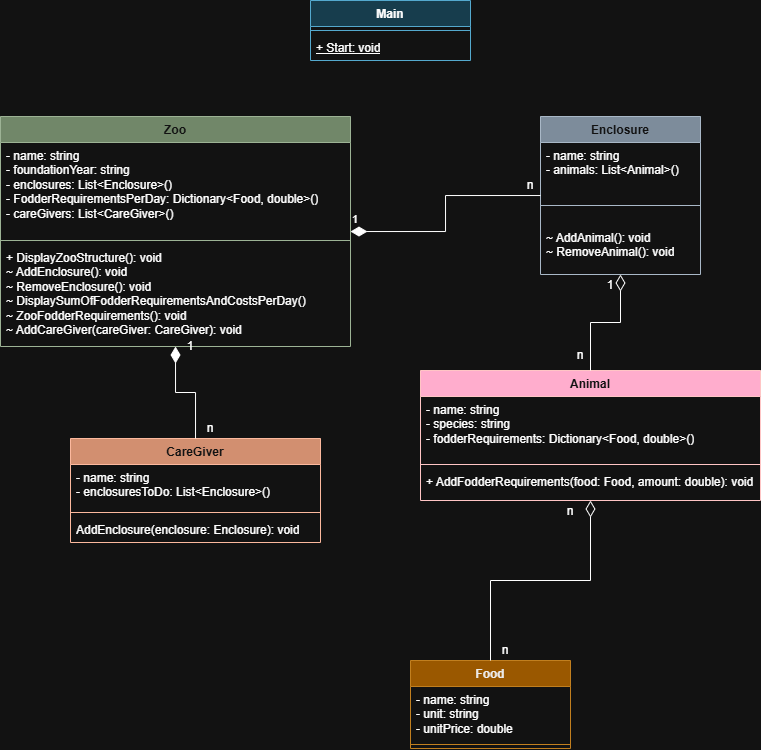

The diagram above was exported from draw.io. Its source (the exported page's mxGraphModel, read from the mxfile embedded in the PNG):
<mxGraphModel dx="978" dy="648" grid="1" gridSize="10" guides="1" tooltips="1" connect="1" arrows="1" fold="1" page="1" pageScale="1" pageWidth="827" pageHeight="1169" math="0" shadow="0">
  <root>
    <mxCell id="0" />
    <mxCell id="1" parent="0" />
    <mxCell id="fGCfxOFHbnzvD8xGtnOF-1" parent="1" style="swimlane;fontStyle=1;align=center;verticalAlign=top;childLayout=stackLayout;horizontal=1;startSize=26;horizontalStack=0;resizeParent=1;resizeParentMax=0;resizeLast=0;collapsible=1;marginBottom=0;whiteSpace=wrap;html=1;fillColor=#6d8764;fontColor=#ffffff;strokeColor=#3A5431;" value="Zoo" vertex="1">
      <mxGeometry height="230" width="350" x="30" y="306" as="geometry" />
    </mxCell>
    <mxCell id="fGCfxOFHbnzvD8xGtnOF-2" parent="fGCfxOFHbnzvD8xGtnOF-1" style="text;strokeColor=none;fillColor=none;align=left;verticalAlign=top;spacingLeft=4;spacingRight=4;overflow=hidden;rotatable=0;points=[[0,0.5],[1,0.5]];portConstraint=eastwest;whiteSpace=wrap;html=1;" value="- name: string&lt;div&gt;- foundationYear: string&lt;/div&gt;&lt;div&gt;- enclosures: List&amp;lt;Enclosure&amp;gt;()&lt;/div&gt;&lt;div&gt;- FodderRequirementsPerDay: Dictionary&amp;lt;Food, double&amp;gt;()&lt;/div&gt;&lt;div&gt;- careGivers: List&amp;lt;CareGiver&amp;gt;()&lt;/div&gt;" vertex="1">
      <mxGeometry height="94" width="350" y="26" as="geometry" />
    </mxCell>
    <mxCell id="fGCfxOFHbnzvD8xGtnOF-3" parent="fGCfxOFHbnzvD8xGtnOF-1" style="line;strokeWidth=1;fillColor=none;align=left;verticalAlign=middle;spacingTop=-1;spacingLeft=3;spacingRight=3;rotatable=0;labelPosition=right;points=[];portConstraint=eastwest;strokeColor=inherit;" value="" vertex="1">
      <mxGeometry height="8" width="350" y="120" as="geometry" />
    </mxCell>
    <mxCell id="fGCfxOFHbnzvD8xGtnOF-4" parent="fGCfxOFHbnzvD8xGtnOF-1" style="text;strokeColor=none;fillColor=none;align=left;verticalAlign=top;spacingLeft=4;spacingRight=4;overflow=hidden;rotatable=0;points=[[0,0.5],[1,0.5]];portConstraint=eastwest;whiteSpace=wrap;html=1;" value="+ DisplayZooStructure(): void&lt;div&gt;~ AddEnclosure(): void&lt;/div&gt;&lt;div&gt;~ RemoveEnclosure(): void&lt;/div&gt;&lt;div&gt;~ DisplaySumOfFodderRequirementsAndCostsPerDay()&lt;/div&gt;&lt;div&gt;~ ZooFodderRequirements(): void&lt;/div&gt;&lt;div&gt;~ AddCareGiver(careGiver: CareGiver): void&lt;/div&gt;" vertex="1">
      <mxGeometry height="102" width="350" y="128" as="geometry" />
    </mxCell>
    <mxCell id="fGCfxOFHbnzvD8xGtnOF-5" parent="1" style="swimlane;fontStyle=1;align=center;verticalAlign=top;childLayout=stackLayout;horizontal=1;startSize=26;horizontalStack=0;resizeParent=1;resizeParentMax=0;resizeLast=0;collapsible=1;marginBottom=0;whiteSpace=wrap;html=1;fillColor=#647687;fontColor=#ffffff;strokeColor=#314354;" value="Enclosure" vertex="1">
      <mxGeometry height="158" width="160" x="570" y="306" as="geometry" />
    </mxCell>
    <mxCell id="fGCfxOFHbnzvD8xGtnOF-6" parent="fGCfxOFHbnzvD8xGtnOF-5" style="text;strokeColor=none;fillColor=none;align=left;verticalAlign=top;spacingLeft=4;spacingRight=4;overflow=hidden;rotatable=0;points=[[0,0.5],[1,0.5]];portConstraint=eastwest;whiteSpace=wrap;html=1;" value="- name: string&lt;div&gt;- animals: List&amp;lt;Animal&amp;gt;()&lt;/div&gt;" vertex="1">
      <mxGeometry height="44" width="160" y="26" as="geometry" />
    </mxCell>
    <mxCell id="fGCfxOFHbnzvD8xGtnOF-7" parent="fGCfxOFHbnzvD8xGtnOF-5" style="line;strokeWidth=1;fillColor=none;align=left;verticalAlign=middle;spacingTop=-1;spacingLeft=3;spacingRight=3;rotatable=0;labelPosition=right;points=[];portConstraint=eastwest;strokeColor=inherit;" value="" vertex="1">
      <mxGeometry height="38" width="160" y="70" as="geometry" />
    </mxCell>
    <mxCell id="fGCfxOFHbnzvD8xGtnOF-21" parent="fGCfxOFHbnzvD8xGtnOF-5" style="text;strokeColor=none;fillColor=none;align=left;verticalAlign=top;spacingLeft=4;spacingRight=4;overflow=hidden;rotatable=0;points=[[0,0.5],[1,0.5]];portConstraint=eastwest;whiteSpace=wrap;html=1;" value="~ AddAnimal(): void&lt;div&gt;~ RemoveAnimal(): void&lt;/div&gt;" vertex="1">
      <mxGeometry height="50" width="160" y="108" as="geometry" />
    </mxCell>
    <mxCell id="fGCfxOFHbnzvD8xGtnOF-9" parent="1" style="swimlane;fontStyle=1;align=center;verticalAlign=top;childLayout=stackLayout;horizontal=1;startSize=26;horizontalStack=0;resizeParent=1;resizeParentMax=0;resizeLast=0;collapsible=1;marginBottom=0;whiteSpace=wrap;html=1;fillColor=#b1ddf0;strokeColor=#10739e;" value="Main" vertex="1">
      <mxGeometry height="60" width="160" x="340" y="190" as="geometry" />
    </mxCell>
    <mxCell id="fGCfxOFHbnzvD8xGtnOF-11" parent="fGCfxOFHbnzvD8xGtnOF-9" style="line;strokeWidth=1;fillColor=none;align=left;verticalAlign=middle;spacingTop=-1;spacingLeft=3;spacingRight=3;rotatable=0;labelPosition=right;points=[];portConstraint=eastwest;strokeColor=inherit;" value="" vertex="1">
      <mxGeometry height="8" width="160" y="26" as="geometry" />
    </mxCell>
    <mxCell id="fGCfxOFHbnzvD8xGtnOF-12" parent="fGCfxOFHbnzvD8xGtnOF-9" style="text;strokeColor=none;fillColor=none;align=left;verticalAlign=top;spacingLeft=4;spacingRight=4;overflow=hidden;rotatable=0;points=[[0,0.5],[1,0.5]];portConstraint=eastwest;whiteSpace=wrap;html=1;" value="&lt;u&gt;+ Start: void&lt;/u&gt;" vertex="1">
      <mxGeometry height="26" width="160" y="34" as="geometry" />
    </mxCell>
    <mxCell id="fGCfxOFHbnzvD8xGtnOF-14" edge="1" parent="1" source="fGCfxOFHbnzvD8xGtnOF-1" style="endArrow=none;html=1;endSize=12;startArrow=diamondThin;startSize=14;startFill=1;edgeStyle=orthogonalEdgeStyle;align=left;verticalAlign=bottom;rounded=0;endFill=0;" target="fGCfxOFHbnzvD8xGtnOF-5" value="1">
      <mxGeometry relative="1" x="-1" y="3" as="geometry">
        <mxPoint x="320" y="370" as="sourcePoint" />
        <mxPoint x="480" y="370" as="targetPoint" />
      </mxGeometry>
    </mxCell>
    <mxCell id="fGCfxOFHbnzvD8xGtnOF-15" parent="1" style="text;html=1;whiteSpace=wrap;strokeColor=none;fillColor=none;align=center;verticalAlign=middle;rounded=0;" value="n" vertex="1">
      <mxGeometry height="30" width="60" x="530" y="360" as="geometry" />
    </mxCell>
    <mxCell id="fGCfxOFHbnzvD8xGtnOF-26" parent="1" style="swimlane;fontStyle=1;align=center;verticalAlign=top;childLayout=stackLayout;horizontal=1;startSize=26;horizontalStack=0;resizeParent=1;resizeParentMax=0;resizeLast=0;collapsible=1;marginBottom=0;whiteSpace=wrap;html=1;fillColor=#a20025;fontColor=#ffffff;strokeColor=#6F0000;" value="Animal" vertex="1">
      <mxGeometry height="130" width="340" x="450" y="560" as="geometry" />
    </mxCell>
    <mxCell id="fGCfxOFHbnzvD8xGtnOF-27" parent="fGCfxOFHbnzvD8xGtnOF-26" style="text;strokeColor=none;fillColor=none;align=left;verticalAlign=top;spacingLeft=4;spacingRight=4;overflow=hidden;rotatable=0;points=[[0,0.5],[1,0.5]];portConstraint=eastwest;whiteSpace=wrap;html=1;" value="- name: string&lt;div&gt;- species: string&lt;/div&gt;&lt;div&gt;- fodderRequirements: Dictionary&amp;lt;Food, double&amp;gt;()&lt;/div&gt;" vertex="1">
      <mxGeometry height="64" width="340" y="26" as="geometry" />
    </mxCell>
    <mxCell id="fGCfxOFHbnzvD8xGtnOF-28" parent="fGCfxOFHbnzvD8xGtnOF-26" style="line;strokeWidth=1;fillColor=none;align=left;verticalAlign=middle;spacingTop=-1;spacingLeft=3;spacingRight=3;rotatable=0;labelPosition=right;points=[];portConstraint=eastwest;strokeColor=inherit;" value="" vertex="1">
      <mxGeometry height="8" width="340" y="90" as="geometry" />
    </mxCell>
    <mxCell id="F-JV4SB80BiAAYo8NTpx-2" parent="fGCfxOFHbnzvD8xGtnOF-26" style="text;strokeColor=none;fillColor=none;align=left;verticalAlign=top;spacingLeft=4;spacingRight=4;overflow=hidden;rotatable=0;points=[[0,0.5],[1,0.5]];portConstraint=eastwest;whiteSpace=wrap;html=1;" value="+ AddFodderRequirements(food: Food, amount: double): void" vertex="1">
      <mxGeometry height="32" width="340" y="98" as="geometry" />
    </mxCell>
    <mxCell id="fGCfxOFHbnzvD8xGtnOF-32" parent="1" style="text;html=1;whiteSpace=wrap;strokeColor=none;fillColor=none;align=center;verticalAlign=middle;rounded=0;" value="n" vertex="1">
      <mxGeometry height="30" width="60" x="580" y="530" as="geometry" />
    </mxCell>
    <mxCell id="fGCfxOFHbnzvD8xGtnOF-33" parent="1" style="text;html=1;whiteSpace=wrap;strokeColor=none;fillColor=none;align=center;verticalAlign=middle;rounded=0;" value="1" vertex="1">
      <mxGeometry height="30" width="60" x="610" y="460" as="geometry" />
    </mxCell>
    <mxCell id="fGCfxOFHbnzvD8xGtnOF-36" edge="1" parent="1" source="fGCfxOFHbnzvD8xGtnOF-5" style="endArrow=none;html=1;endSize=12;startArrow=diamondThin;startSize=14;startFill=0;edgeStyle=orthogonalEdgeStyle;align=left;verticalAlign=bottom;rounded=0;endFill=0;" target="fGCfxOFHbnzvD8xGtnOF-26" value="">
      <mxGeometry relative="1" x="-1" y="3" as="geometry">
        <mxPoint x="320" y="480" as="sourcePoint" />
        <mxPoint x="480" y="480" as="targetPoint" />
      </mxGeometry>
    </mxCell>
    <mxCell id="fGCfxOFHbnzvD8xGtnOF-38" parent="1" style="swimlane;fontStyle=1;align=center;verticalAlign=top;childLayout=stackLayout;horizontal=1;startSize=26;horizontalStack=0;resizeParent=1;resizeParentMax=0;resizeLast=0;collapsible=1;marginBottom=0;whiteSpace=wrap;html=1;fillColor=#f0a30a;fontColor=#000000;strokeColor=#BD7000;" value="Food" vertex="1">
      <mxGeometry height="88" width="160" x="440" y="850" as="geometry" />
    </mxCell>
    <mxCell id="fGCfxOFHbnzvD8xGtnOF-39" parent="fGCfxOFHbnzvD8xGtnOF-38" style="text;strokeColor=none;fillColor=none;align=left;verticalAlign=top;spacingLeft=4;spacingRight=4;overflow=hidden;rotatable=0;points=[[0,0.5],[1,0.5]];portConstraint=eastwest;whiteSpace=wrap;html=1;" value="- name: string&lt;br&gt;- unit: string&lt;div&gt;- unitPrice: double&lt;/div&gt;" vertex="1">
      <mxGeometry height="54" width="160" y="26" as="geometry" />
    </mxCell>
    <mxCell id="fGCfxOFHbnzvD8xGtnOF-40" parent="fGCfxOFHbnzvD8xGtnOF-38" style="line;strokeWidth=1;fillColor=none;align=left;verticalAlign=middle;spacingTop=-1;spacingLeft=3;spacingRight=3;rotatable=0;labelPosition=right;points=[];portConstraint=eastwest;strokeColor=inherit;" value="" vertex="1">
      <mxGeometry height="8" width="160" y="80" as="geometry" />
    </mxCell>
    <mxCell id="fGCfxOFHbnzvD8xGtnOF-42" edge="1" parent="1" source="fGCfxOFHbnzvD8xGtnOF-26" style="endArrow=none;html=1;endSize=12;startArrow=diamondThin;startSize=14;startFill=0;edgeStyle=orthogonalEdgeStyle;align=left;verticalAlign=bottom;rounded=0;endFill=0;" target="fGCfxOFHbnzvD8xGtnOF-38" value="">
      <mxGeometry relative="1" x="0.3478" y="170" as="geometry">
        <mxPoint as="offset" />
        <mxPoint x="320" y="600" as="sourcePoint" />
        <mxPoint x="480" y="600" as="targetPoint" />
      </mxGeometry>
    </mxCell>
    <mxCell id="fGCfxOFHbnzvD8xGtnOF-47" parent="1" style="text;html=1;whiteSpace=wrap;strokeColor=none;fillColor=none;align=center;verticalAlign=middle;rounded=0;" value="n" vertex="1">
      <mxGeometry height="22" width="60" x="570" y="690" as="geometry" />
    </mxCell>
    <mxCell id="fGCfxOFHbnzvD8xGtnOF-48" parent="1" style="text;html=1;whiteSpace=wrap;strokeColor=none;fillColor=none;align=center;verticalAlign=middle;rounded=0;" value="n" vertex="1">
      <mxGeometry height="20" width="50" x="510" y="830" as="geometry" />
    </mxCell>
    <mxCell id="F-JV4SB80BiAAYo8NTpx-5" parent="1" style="swimlane;fontStyle=1;align=center;verticalAlign=top;childLayout=stackLayout;horizontal=1;startSize=26;horizontalStack=0;resizeParent=1;resizeParentMax=0;resizeLast=0;collapsible=1;marginBottom=0;whiteSpace=wrap;html=1;fillColor=#a0522d;fontColor=#ffffff;strokeColor=#6D1F00;" value="CareGiver" vertex="1">
      <mxGeometry height="104" width="250" x="100" y="628" as="geometry" />
    </mxCell>
    <mxCell id="F-JV4SB80BiAAYo8NTpx-6" parent="F-JV4SB80BiAAYo8NTpx-5" style="text;strokeColor=none;fillColor=none;align=left;verticalAlign=top;spacingLeft=4;spacingRight=4;overflow=hidden;rotatable=0;points=[[0,0.5],[1,0.5]];portConstraint=eastwest;whiteSpace=wrap;html=1;" value="- name: string&lt;div&gt;- enclosuresToDo: List&amp;lt;Enclosure&amp;gt;()&lt;/div&gt;&lt;div&gt;&lt;br&gt;&lt;/div&gt;" vertex="1">
      <mxGeometry height="44" width="250" y="26" as="geometry" />
    </mxCell>
    <mxCell id="F-JV4SB80BiAAYo8NTpx-7" parent="F-JV4SB80BiAAYo8NTpx-5" style="line;strokeWidth=1;fillColor=none;align=left;verticalAlign=middle;spacingTop=-1;spacingLeft=3;spacingRight=3;rotatable=0;labelPosition=right;points=[];portConstraint=eastwest;strokeColor=inherit;" value="" vertex="1">
      <mxGeometry height="8" width="250" y="70" as="geometry" />
    </mxCell>
    <mxCell id="F-JV4SB80BiAAYo8NTpx-14" parent="F-JV4SB80BiAAYo8NTpx-5" style="text;strokeColor=none;fillColor=none;align=left;verticalAlign=top;spacingLeft=4;spacingRight=4;overflow=hidden;rotatable=0;points=[[0,0.5],[1,0.5]];portConstraint=eastwest;whiteSpace=wrap;html=1;" value="AddEnclosure(enclosure: Enclosure): void" vertex="1">
      <mxGeometry height="26" width="250" y="78" as="geometry" />
    </mxCell>
    <mxCell id="F-JV4SB80BiAAYo8NTpx-9" edge="1" parent="1" source="fGCfxOFHbnzvD8xGtnOF-1" style="endArrow=none;html=1;endSize=12;startArrow=diamondThin;startSize=14;startFill=1;edgeStyle=orthogonalEdgeStyle;align=left;verticalAlign=bottom;rounded=0;endFill=0;" target="F-JV4SB80BiAAYo8NTpx-5" value="">
      <mxGeometry relative="1" x="-0.5965" y="5" as="geometry">
        <mxPoint as="offset" />
        <mxPoint x="320" y="500" as="sourcePoint" />
        <mxPoint x="480" y="500" as="targetPoint" />
      </mxGeometry>
    </mxCell>
    <mxCell id="F-JV4SB80BiAAYo8NTpx-10" parent="1" style="text;html=1;whiteSpace=wrap;strokeColor=none;fillColor=none;align=center;verticalAlign=middle;rounded=0;" value="n" vertex="1">
      <mxGeometry height="20" width="40" x="220" y="608" as="geometry" />
    </mxCell>
    <mxCell id="F-JV4SB80BiAAYo8NTpx-12" parent="1" style="text;html=1;whiteSpace=wrap;strokeColor=none;fillColor=none;align=center;verticalAlign=middle;rounded=0;" value="1" vertex="1">
      <mxGeometry height="20" width="40" x="200" y="526" as="geometry" />
    </mxCell>
  </root>
</mxGraphModel>